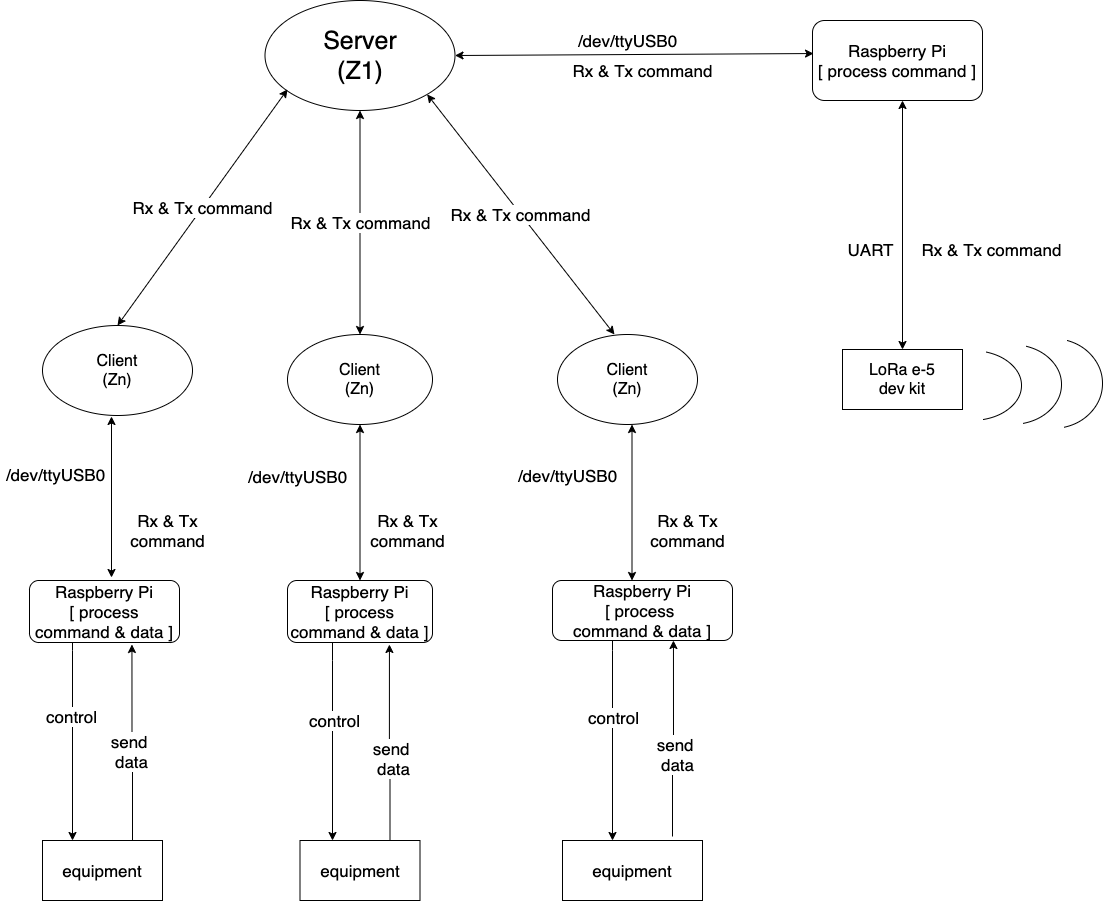

The diagram above was exported from draw.io. Its source (the exported page's mxGraphModel, read from the mxfile embedded in the PNG):
<mxGraphModel dx="1106" dy="735" grid="1" gridSize="10" guides="1" tooltips="1" connect="1" arrows="1" fold="1" page="1" pageScale="1" pageWidth="2339" pageHeight="3300" math="0" shadow="0">
  <root>
    <mxCell id="0" />
    <mxCell id="1" parent="0" />
    <mxCell id="oUjllWl6ZsFgeNjvomSK-24" value="&lt;font style=&quot;font-size: 25px&quot;&gt;Server&lt;br&gt;(Z1)&lt;br&gt;&lt;/font&gt;" style="ellipse;whiteSpace=wrap;html=1;" parent="1" vertex="1">
      <mxGeometry x="622.5" y="190" width="190" height="110" as="geometry" />
    </mxCell>
    <mxCell id="oUjllWl6ZsFgeNjvomSK-25" value="&lt;font style=&quot;font-size: 16px&quot;&gt;Client&lt;br&gt;(Zn)&lt;br&gt;&lt;/font&gt;" style="ellipse;whiteSpace=wrap;html=1;" parent="1" vertex="1">
      <mxGeometry x="400" y="515" width="150" height="90" as="geometry" />
    </mxCell>
    <mxCell id="oUjllWl6ZsFgeNjvomSK-26" value="&lt;font style=&quot;font-size: 16px&quot;&gt;Client&lt;br&gt;(Zn)&lt;br&gt;&lt;/font&gt;" style="ellipse;whiteSpace=wrap;html=1;" parent="1" vertex="1">
      <mxGeometry x="645" y="524" width="145" height="90" as="geometry" />
    </mxCell>
    <mxCell id="oUjllWl6ZsFgeNjvomSK-28" value="&lt;font style=&quot;font-size: 16px&quot;&gt;Client&lt;br&gt;(Zn)&lt;br&gt;&lt;/font&gt;" style="ellipse;whiteSpace=wrap;html=1;" parent="1" vertex="1">
      <mxGeometry x="915" y="524" width="140" height="90" as="geometry" />
    </mxCell>
    <mxCell id="oUjllWl6ZsFgeNjvomSK-37" value="&lt;font style=&quot;font-size: 17px&quot;&gt;Rx &amp;amp; Tx command&lt;/font&gt;" style="endArrow=classic;startArrow=classic;html=1;exitX=0.5;exitY=0;exitDx=0;exitDy=0;entryX=0.5;entryY=1;entryDx=0;entryDy=0;" parent="1" source="oUjllWl6ZsFgeNjvomSK-26" target="oUjllWl6ZsFgeNjvomSK-24" edge="1">
      <mxGeometry width="50" height="50" relative="1" as="geometry">
        <mxPoint x="690" y="480" as="sourcePoint" />
        <mxPoint x="740" y="430" as="targetPoint" />
      </mxGeometry>
    </mxCell>
    <mxCell id="oUjllWl6ZsFgeNjvomSK-40" value="&lt;font style=&quot;font-size: 17px&quot;&gt;Rx &amp;amp; Tx command&lt;/font&gt;" style="endArrow=classic;startArrow=classic;html=1;exitX=0.407;exitY=0;exitDx=0;exitDy=0;entryX=1;entryY=1;entryDx=0;entryDy=0;exitPerimeter=0;" parent="1" source="oUjllWl6ZsFgeNjvomSK-28" target="oUjllWl6ZsFgeNjvomSK-24" edge="1">
      <mxGeometry width="50" height="50" relative="1" as="geometry">
        <mxPoint x="949.5" y="515" as="sourcePoint" />
        <mxPoint x="949.5" y="305" as="targetPoint" />
      </mxGeometry>
    </mxCell>
    <mxCell id="oUjllWl6ZsFgeNjvomSK-41" value="&lt;font style=&quot;font-size: 17px&quot;&gt;Rx &amp;amp; Tx command&lt;/font&gt;" style="endArrow=classic;startArrow=classic;html=1;exitX=0.5;exitY=0;exitDx=0;exitDy=0;entryX=0;entryY=1;entryDx=0;entryDy=0;" parent="1" source="oUjllWl6ZsFgeNjvomSK-25" edge="1">
      <mxGeometry width="50" height="50" relative="1" as="geometry">
        <mxPoint x="484.68" y="510" as="sourcePoint" />
        <mxPoint x="645.004855787278" y="278.8908729652602" as="targetPoint" />
      </mxGeometry>
    </mxCell>
    <mxCell id="oUjllWl6ZsFgeNjvomSK-52" value="&lt;font style=&quot;font-size: 17px&quot;&gt;Raspberry Pi&lt;br&gt;[ process command ]&lt;br&gt;&lt;/font&gt;" style="rounded=1;whiteSpace=wrap;html=1;" parent="1" vertex="1">
      <mxGeometry x="1170" y="210" width="170" height="80" as="geometry" />
    </mxCell>
    <mxCell id="oUjllWl6ZsFgeNjvomSK-54" value="" style="endArrow=classic;startArrow=classic;html=1;exitX=1;exitY=0.5;exitDx=0;exitDy=0;entryX=0.006;entryY=0.413;entryDx=0;entryDy=0;entryPerimeter=0;" parent="1" source="oUjllWl6ZsFgeNjvomSK-24" target="oUjllWl6ZsFgeNjvomSK-52" edge="1">
      <mxGeometry width="50" height="50" relative="1" as="geometry">
        <mxPoint x="860" y="370" as="sourcePoint" />
        <mxPoint x="910" y="320" as="targetPoint" />
      </mxGeometry>
    </mxCell>
    <mxCell id="oUjllWl6ZsFgeNjvomSK-55" value="&lt;font style=&quot;font-size: 17px&quot;&gt;/dev/ttyUSB0&lt;/font&gt;" style="text;html=1;align=center;verticalAlign=middle;resizable=0;points=[];autosize=1;" parent="1" vertex="1">
      <mxGeometry x="930" y="220" width="110" height="20" as="geometry" />
    </mxCell>
    <mxCell id="oUjllWl6ZsFgeNjvomSK-56" value="&lt;font style=&quot;font-size: 17px&quot;&gt;Rx &amp;amp; Tx command&lt;/font&gt;" style="text;html=1;align=center;verticalAlign=middle;resizable=0;points=[];autosize=1;" parent="1" vertex="1">
      <mxGeometry x="920" y="250" width="160" height="20" as="geometry" />
    </mxCell>
    <mxCell id="oUjllWl6ZsFgeNjvomSK-58" value="&lt;font style=&quot;font-size: 16px&quot;&gt;LoRa e-5&lt;br&gt;dev kit&lt;/font&gt;" style="rounded=0;whiteSpace=wrap;html=1;" parent="1" vertex="1">
      <mxGeometry x="1200" y="539" width="120" height="60" as="geometry" />
    </mxCell>
    <mxCell id="oUjllWl6ZsFgeNjvomSK-59" value="" style="endArrow=classic;startArrow=classic;html=1;" parent="1" source="oUjllWl6ZsFgeNjvomSK-58" edge="1">
      <mxGeometry width="50" height="50" relative="1" as="geometry">
        <mxPoint x="1210" y="340" as="sourcePoint" />
        <mxPoint x="1260" y="290" as="targetPoint" />
      </mxGeometry>
    </mxCell>
    <mxCell id="oUjllWl6ZsFgeNjvomSK-60" value="&lt;font style=&quot;font-size: 17px&quot;&gt;UART&lt;/font&gt;" style="text;html=1;align=center;verticalAlign=middle;resizable=0;points=[];autosize=1;" parent="1" vertex="1">
      <mxGeometry x="1198" y="429" width="60" height="20" as="geometry" />
    </mxCell>
    <mxCell id="oUjllWl6ZsFgeNjvomSK-61" value="&lt;span style=&quot;font-size: 17px&quot;&gt;Rx &amp;amp; Tx command&lt;/span&gt;" style="text;html=1;align=center;verticalAlign=middle;resizable=0;points=[];autosize=1;" parent="1" vertex="1">
      <mxGeometry x="1269" y="429" width="160" height="20" as="geometry" />
    </mxCell>
    <mxCell id="oUjllWl6ZsFgeNjvomSK-67" value="&lt;font style=&quot;font-size: 17px&quot;&gt;equipment&lt;/font&gt;" style="rounded=0;whiteSpace=wrap;html=1;" parent="1" vertex="1">
      <mxGeometry x="400" y="1030" width="120" height="60" as="geometry" />
    </mxCell>
    <mxCell id="oUjllWl6ZsFgeNjvomSK-68" value="&lt;font style=&quot;font-size: 17px&quot;&gt;equipment&lt;/font&gt;" style="rounded=0;whiteSpace=wrap;html=1;" parent="1" vertex="1">
      <mxGeometry x="657.5" y="1030" width="120" height="60" as="geometry" />
    </mxCell>
    <mxCell id="oUjllWl6ZsFgeNjvomSK-69" value="&lt;font style=&quot;font-size: 17px&quot;&gt;equipment&lt;/font&gt;" style="rounded=0;whiteSpace=wrap;html=1;" parent="1" vertex="1">
      <mxGeometry x="920" y="1030" width="140" height="60" as="geometry" />
    </mxCell>
    <mxCell id="oUjllWl6ZsFgeNjvomSK-86" value="" style="verticalLabelPosition=bottom;verticalAlign=top;html=1;shape=mxgraph.basic.arc;startAngle=0.046386789538871175;endAngle=0.46251185199778944;" parent="1" vertex="1">
      <mxGeometry x="1279" y="540" width="100" height="70" as="geometry" />
    </mxCell>
    <mxCell id="oUjllWl6ZsFgeNjvomSK-87" value="" style="verticalLabelPosition=bottom;verticalAlign=top;html=1;shape=mxgraph.basic.arc;startAngle=0.046386789538871175;endAngle=0.46251185199778944;" parent="1" vertex="1">
      <mxGeometry x="1319" y="534" width="100" height="80" as="geometry" />
    </mxCell>
    <mxCell id="oUjllWl6ZsFgeNjvomSK-88" value="" style="verticalLabelPosition=bottom;verticalAlign=top;html=1;shape=mxgraph.basic.arc;startAngle=0.046386789538871175;endAngle=0.46251185199778944;" parent="1" vertex="1">
      <mxGeometry x="1360" y="528" width="100" height="90" as="geometry" />
    </mxCell>
    <mxCell id="OD-1EuCAFpfa_geYZ7Ui-13" style="edgeStyle=orthogonalEdgeStyle;rounded=0;orthogonalLoop=1;jettySize=auto;html=1;" parent="1" source="OD-1EuCAFpfa_geYZ7Ui-2" target="oUjllWl6ZsFgeNjvomSK-67" edge="1">
      <mxGeometry relative="1" as="geometry">
        <Array as="points">
          <mxPoint x="430" y="840" />
          <mxPoint x="430" y="840" />
        </Array>
      </mxGeometry>
    </mxCell>
    <mxCell id="OD-1EuCAFpfa_geYZ7Ui-32" value="&lt;font style=&quot;font-size: 17px&quot;&gt;control&lt;/font&gt;" style="edgeLabel;html=1;align=center;verticalAlign=middle;resizable=0;points=[];" parent="OD-1EuCAFpfa_geYZ7Ui-13" vertex="1" connectable="0">
      <mxGeometry x="-0.074" y="-2" relative="1" as="geometry">
        <mxPoint y="-19" as="offset" />
      </mxGeometry>
    </mxCell>
    <mxCell id="OD-1EuCAFpfa_geYZ7Ui-2" value="&lt;font style=&quot;font-size: 17px&quot;&gt;Raspberry Pi&lt;br&gt;[ process command &amp;amp; data ]&lt;/font&gt;" style="rounded=1;whiteSpace=wrap;html=1;" parent="1" vertex="1">
      <mxGeometry x="387" y="770" width="150" height="62" as="geometry" />
    </mxCell>
    <mxCell id="OD-1EuCAFpfa_geYZ7Ui-21" style="edgeStyle=orthogonalEdgeStyle;rounded=0;orthogonalLoop=1;jettySize=auto;html=1;" parent="1" source="OD-1EuCAFpfa_geYZ7Ui-3" target="oUjllWl6ZsFgeNjvomSK-68" edge="1">
      <mxGeometry relative="1" as="geometry">
        <Array as="points">
          <mxPoint x="690" y="850" />
          <mxPoint x="690" y="850" />
        </Array>
      </mxGeometry>
    </mxCell>
    <mxCell id="OD-1EuCAFpfa_geYZ7Ui-29" value="&lt;font style=&quot;font-size: 17px&quot;&gt;control&lt;/font&gt;" style="edgeLabel;html=1;align=center;verticalAlign=middle;resizable=0;points=[];" parent="OD-1EuCAFpfa_geYZ7Ui-21" vertex="1" connectable="0">
      <mxGeometry y="1" relative="1" as="geometry">
        <mxPoint y="-22" as="offset" />
      </mxGeometry>
    </mxCell>
    <mxCell id="OD-1EuCAFpfa_geYZ7Ui-3" value="&lt;font style=&quot;font-size: 17px&quot;&gt;Raspberry Pi&lt;br&gt;[ process command &amp;amp; data ]&lt;/font&gt;" style="rounded=1;whiteSpace=wrap;html=1;" parent="1" vertex="1">
      <mxGeometry x="645" y="770" width="145" height="62" as="geometry" />
    </mxCell>
    <mxCell id="OD-1EuCAFpfa_geYZ7Ui-22" style="edgeStyle=orthogonalEdgeStyle;rounded=0;orthogonalLoop=1;jettySize=auto;html=1;" parent="1" source="OD-1EuCAFpfa_geYZ7Ui-4" target="oUjllWl6ZsFgeNjvomSK-69" edge="1">
      <mxGeometry relative="1" as="geometry">
        <Array as="points">
          <mxPoint x="970" y="840" />
          <mxPoint x="970" y="840" />
        </Array>
      </mxGeometry>
    </mxCell>
    <mxCell id="OD-1EuCAFpfa_geYZ7Ui-25" value="&lt;font style=&quot;font-size: 17px&quot;&gt;control&lt;/font&gt;" style="edgeLabel;html=1;align=center;verticalAlign=middle;resizable=0;points=[];" parent="OD-1EuCAFpfa_geYZ7Ui-22" vertex="1" connectable="0">
      <mxGeometry x="-0.0128" relative="1" as="geometry">
        <mxPoint y="-23" as="offset" />
      </mxGeometry>
    </mxCell>
    <mxCell id="OD-1EuCAFpfa_geYZ7Ui-4" value="&lt;font style=&quot;font-size: 17px&quot;&gt;Raspberry Pi&lt;br&gt;[ process &lt;br&gt;command &amp;amp; data ]&lt;/font&gt;" style="rounded=1;whiteSpace=wrap;html=1;" parent="1" vertex="1">
      <mxGeometry x="910" y="770" width="180" height="60" as="geometry" />
    </mxCell>
    <mxCell id="OD-1EuCAFpfa_geYZ7Ui-14" value="&lt;font style=&quot;font-size: 17px&quot;&gt;/dev/ttyUSB0&lt;/font&gt;" style="text;html=1;align=center;verticalAlign=middle;resizable=0;points=[];autosize=1;" parent="1" vertex="1">
      <mxGeometry x="358" y="654" width="110" height="20" as="geometry" />
    </mxCell>
    <mxCell id="OD-1EuCAFpfa_geYZ7Ui-15" value="&lt;font style=&quot;font-size: 17px&quot;&gt;/dev/ttyUSB0&lt;/font&gt;" style="text;html=1;align=center;verticalAlign=middle;resizable=0;points=[];autosize=1;" parent="1" vertex="1">
      <mxGeometry x="600" y="656" width="110" height="20" as="geometry" />
    </mxCell>
    <mxCell id="OD-1EuCAFpfa_geYZ7Ui-16" value="&lt;font style=&quot;font-size: 17px&quot;&gt;/dev/ttyUSB0&lt;/font&gt;" style="text;html=1;align=center;verticalAlign=middle;resizable=0;points=[];autosize=1;" parent="1" vertex="1">
      <mxGeometry x="870" y="655" width="110" height="20" as="geometry" />
    </mxCell>
    <mxCell id="OD-1EuCAFpfa_geYZ7Ui-17" value="&lt;font style=&quot;font-size: 17px&quot;&gt;Rx &amp;amp; Tx&lt;br&gt;&lt;font style=&quot;font-size: 17px&quot;&gt;command&lt;/font&gt;&lt;/font&gt;" style="text;html=1;align=center;verticalAlign=middle;resizable=0;points=[];autosize=1;" parent="1" vertex="1">
      <mxGeometry x="480" y="700" width="90" height="40" as="geometry" />
    </mxCell>
    <mxCell id="OD-1EuCAFpfa_geYZ7Ui-18" value="&lt;font style=&quot;font-size: 17px&quot;&gt;Rx &amp;amp; Tx&lt;br&gt;command&lt;/font&gt;" style="text;html=1;align=center;verticalAlign=middle;resizable=0;points=[];autosize=1;" parent="1" vertex="1">
      <mxGeometry x="720" y="700" width="90" height="40" as="geometry" />
    </mxCell>
    <mxCell id="OD-1EuCAFpfa_geYZ7Ui-19" value="&lt;font style=&quot;font-size: 17px&quot;&gt;Rx &amp;amp; Tx&lt;br&gt;&lt;font style=&quot;font-size: 17px&quot;&gt;command&lt;/font&gt;&lt;/font&gt;" style="text;html=1;align=center;verticalAlign=middle;resizable=0;points=[];autosize=1;" parent="1" vertex="1">
      <mxGeometry x="1000" y="700" width="90" height="40" as="geometry" />
    </mxCell>
    <mxCell id="OD-1EuCAFpfa_geYZ7Ui-23" style="edgeStyle=orthogonalEdgeStyle;rounded=0;orthogonalLoop=1;jettySize=auto;html=1;exitX=0.75;exitY=0;exitDx=0;exitDy=0;entryX=0.703;entryY=1.032;entryDx=0;entryDy=0;entryPerimeter=0;" parent="1" source="oUjllWl6ZsFgeNjvomSK-68" target="OD-1EuCAFpfa_geYZ7Ui-3" edge="1">
      <mxGeometry relative="1" as="geometry">
        <mxPoint x="748" y="920" as="sourcePoint" />
        <mxPoint x="748" y="840" as="targetPoint" />
      </mxGeometry>
    </mxCell>
    <mxCell id="OD-1EuCAFpfa_geYZ7Ui-28" value="&lt;font style=&quot;font-size: 17px&quot;&gt;send&amp;nbsp;&lt;br&gt;data&lt;/font&gt;" style="edgeLabel;html=1;align=center;verticalAlign=middle;resizable=0;points=[];" parent="OD-1EuCAFpfa_geYZ7Ui-23" vertex="1" connectable="0">
      <mxGeometry x="0.0543" y="-4" relative="1" as="geometry">
        <mxPoint y="21" as="offset" />
      </mxGeometry>
    </mxCell>
    <mxCell id="OD-1EuCAFpfa_geYZ7Ui-30" style="edgeStyle=orthogonalEdgeStyle;rounded=0;orthogonalLoop=1;jettySize=auto;html=1;entryX=0.683;entryY=1.032;entryDx=0;entryDy=0;entryPerimeter=0;exitX=0.75;exitY=0;exitDx=0;exitDy=0;" parent="1" source="oUjllWl6ZsFgeNjvomSK-67" target="OD-1EuCAFpfa_geYZ7Ui-2" edge="1">
      <mxGeometry relative="1" as="geometry">
        <mxPoint x="490" y="1022" as="sourcePoint" />
        <mxPoint x="490" y="890" as="targetPoint" />
      </mxGeometry>
    </mxCell>
    <mxCell id="OD-1EuCAFpfa_geYZ7Ui-31" value="&lt;font style=&quot;font-size: 17px&quot;&gt;send&amp;nbsp;&lt;br&gt;data&lt;/font&gt;" style="edgeLabel;html=1;align=center;verticalAlign=middle;resizable=0;points=[];" parent="OD-1EuCAFpfa_geYZ7Ui-30" vertex="1" connectable="0">
      <mxGeometry x="0.1301" y="1" relative="1" as="geometry">
        <mxPoint y="21" as="offset" />
      </mxGeometry>
    </mxCell>
    <mxCell id="OD-1EuCAFpfa_geYZ7Ui-33" style="edgeStyle=orthogonalEdgeStyle;rounded=0;orthogonalLoop=1;jettySize=auto;html=1;entryX=0.672;entryY=1;entryDx=0;entryDy=0;entryPerimeter=0;" parent="1" target="OD-1EuCAFpfa_geYZ7Ui-4" edge="1">
      <mxGeometry relative="1" as="geometry">
        <mxPoint x="1030" y="1026" as="sourcePoint" />
        <mxPoint x="1030" y="796" as="targetPoint" />
      </mxGeometry>
    </mxCell>
    <mxCell id="OD-1EuCAFpfa_geYZ7Ui-34" value="&lt;font style=&quot;font-size: 17px&quot;&gt;send&amp;nbsp;&lt;br&gt;data&lt;/font&gt;" style="edgeLabel;html=1;align=center;verticalAlign=middle;resizable=0;points=[];" parent="OD-1EuCAFpfa_geYZ7Ui-33" vertex="1" connectable="0">
      <mxGeometry x="0.0543" y="-4" relative="1" as="geometry">
        <mxPoint y="21" as="offset" />
      </mxGeometry>
    </mxCell>
    <mxCell id="OD-1EuCAFpfa_geYZ7Ui-35" value="" style="endArrow=classic;startArrow=classic;html=1;exitX=0.5;exitY=0;exitDx=0;exitDy=0;entryX=0.5;entryY=1;entryDx=0;entryDy=0;" parent="1" source="OD-1EuCAFpfa_geYZ7Ui-3" target="oUjllWl6ZsFgeNjvomSK-26" edge="1">
      <mxGeometry width="50" height="50" relative="1" as="geometry">
        <mxPoint x="700" y="690" as="sourcePoint" />
        <mxPoint x="710" y="614" as="targetPoint" />
      </mxGeometry>
    </mxCell>
    <mxCell id="2sL5WZwW7E-zppHz2fJS-1" value="" style="endArrow=classic;startArrow=classic;html=1;exitX=0.5;exitY=0;exitDx=0;exitDy=0;entryX=0.5;entryY=1;entryDx=0;entryDy=0;" parent="1" edge="1">
      <mxGeometry width="50" height="50" relative="1" as="geometry">
        <mxPoint x="989.5" y="770" as="sourcePoint" />
        <mxPoint x="989.5" y="614" as="targetPoint" />
      </mxGeometry>
    </mxCell>
    <mxCell id="Ex7vB78HroUbgKOaJE5P-1" value="" style="endArrow=classic;startArrow=classic;html=1;entryX=0.46;entryY=1.011;entryDx=0;entryDy=0;entryPerimeter=0;" parent="1" target="oUjllWl6ZsFgeNjvomSK-25" edge="1">
      <mxGeometry width="50" height="50" relative="1" as="geometry">
        <mxPoint x="469" y="767" as="sourcePoint" />
        <mxPoint x="480" y="604" as="targetPoint" />
      </mxGeometry>
    </mxCell>
  </root>
</mxGraphModel>